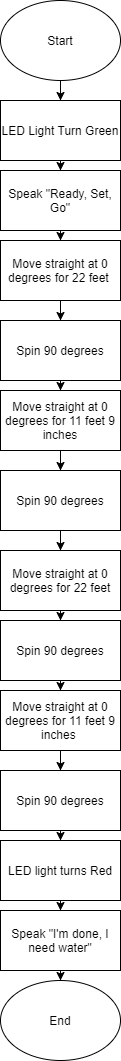

The diagram above was exported from draw.io. Its source (the exported page's mxGraphModel, read from the mxfile embedded in the PNG):
<mxGraphModel dx="1342" dy="525" grid="1" gridSize="10" guides="1" tooltips="1" connect="1" arrows="1" fold="1" page="1" pageScale="1" pageWidth="850" pageHeight="1100" math="0" shadow="0">
  <root>
    <mxCell id="0" />
    <mxCell id="1" parent="0" />
    <mxCell id="ZGfDcLvyaiMGyOITYLFx-3" value="" style="edgeStyle=orthogonalEdgeStyle;rounded=0;orthogonalLoop=1;jettySize=auto;html=1;" parent="1" source="ZGfDcLvyaiMGyOITYLFx-1" target="ZGfDcLvyaiMGyOITYLFx-2" edge="1">
      <mxGeometry relative="1" as="geometry" />
    </mxCell>
    <mxCell id="ZGfDcLvyaiMGyOITYLFx-1" value="Start" style="ellipse;whiteSpace=wrap;html=1;" parent="1" vertex="1">
      <mxGeometry x="330" y="20" width="120" height="80" as="geometry" />
    </mxCell>
    <mxCell id="ZGfDcLvyaiMGyOITYLFx-6" value="" style="edgeStyle=orthogonalEdgeStyle;rounded=0;orthogonalLoop=1;jettySize=auto;html=1;" parent="1" source="ZGfDcLvyaiMGyOITYLFx-2" target="ZGfDcLvyaiMGyOITYLFx-4" edge="1">
      <mxGeometry relative="1" as="geometry" />
    </mxCell>
    <mxCell id="ZGfDcLvyaiMGyOITYLFx-2" value="LED Light Turn Green" style="rounded=0;whiteSpace=wrap;html=1;" parent="1" vertex="1">
      <mxGeometry x="330" y="120" width="120" height="60" as="geometry" />
    </mxCell>
    <mxCell id="ZGfDcLvyaiMGyOITYLFx-8" value="" style="edgeStyle=orthogonalEdgeStyle;rounded=0;orthogonalLoop=1;jettySize=auto;html=1;" parent="1" source="ZGfDcLvyaiMGyOITYLFx-4" target="ZGfDcLvyaiMGyOITYLFx-7" edge="1">
      <mxGeometry relative="1" as="geometry" />
    </mxCell>
    <mxCell id="ZGfDcLvyaiMGyOITYLFx-4" value="Speak &quot;Ready, Set, Go&quot;" style="rounded=0;whiteSpace=wrap;html=1;" parent="1" vertex="1">
      <mxGeometry x="330" y="190" width="120" height="60" as="geometry" />
    </mxCell>
    <mxCell id="ZGfDcLvyaiMGyOITYLFx-10" value="" style="edgeStyle=orthogonalEdgeStyle;rounded=0;orthogonalLoop=1;jettySize=auto;html=1;" parent="1" source="ZGfDcLvyaiMGyOITYLFx-7" target="ZGfDcLvyaiMGyOITYLFx-9" edge="1">
      <mxGeometry relative="1" as="geometry" />
    </mxCell>
    <mxCell id="ZGfDcLvyaiMGyOITYLFx-7" value="Move straight at 0 degrees for 22 feet&amp;nbsp;" style="rounded=0;whiteSpace=wrap;html=1;" parent="1" vertex="1">
      <mxGeometry x="330" y="260" width="120" height="60" as="geometry" />
    </mxCell>
    <mxCell id="ZGfDcLvyaiMGyOITYLFx-12" value="" style="edgeStyle=orthogonalEdgeStyle;rounded=0;orthogonalLoop=1;jettySize=auto;html=1;" parent="1" source="ZGfDcLvyaiMGyOITYLFx-9" target="ZGfDcLvyaiMGyOITYLFx-11" edge="1">
      <mxGeometry relative="1" as="geometry" />
    </mxCell>
    <mxCell id="ZGfDcLvyaiMGyOITYLFx-9" value="Spin 90 degrees" style="rounded=0;whiteSpace=wrap;html=1;" parent="1" vertex="1">
      <mxGeometry x="330" y="340" width="120" height="60" as="geometry" />
    </mxCell>
    <mxCell id="ZGfDcLvyaiMGyOITYLFx-14" value="" style="edgeStyle=orthogonalEdgeStyle;rounded=0;orthogonalLoop=1;jettySize=auto;html=1;" parent="1" source="ZGfDcLvyaiMGyOITYLFx-11" target="ZGfDcLvyaiMGyOITYLFx-13" edge="1">
      <mxGeometry relative="1" as="geometry" />
    </mxCell>
    <mxCell id="ZGfDcLvyaiMGyOITYLFx-11" value="Move straight at 0 degrees for 11 feet 9 inches" style="rounded=0;whiteSpace=wrap;html=1;" parent="1" vertex="1">
      <mxGeometry x="330" y="410" width="120" height="60" as="geometry" />
    </mxCell>
    <mxCell id="ZGfDcLvyaiMGyOITYLFx-16" value="" style="edgeStyle=orthogonalEdgeStyle;rounded=0;orthogonalLoop=1;jettySize=auto;html=1;" parent="1" source="ZGfDcLvyaiMGyOITYLFx-13" target="ZGfDcLvyaiMGyOITYLFx-15" edge="1">
      <mxGeometry relative="1" as="geometry" />
    </mxCell>
    <mxCell id="ZGfDcLvyaiMGyOITYLFx-13" value="Spin 90 degrees" style="rounded=0;whiteSpace=wrap;html=1;" parent="1" vertex="1">
      <mxGeometry x="330" y="490" width="120" height="60" as="geometry" />
    </mxCell>
    <mxCell id="ZGfDcLvyaiMGyOITYLFx-18" value="" style="edgeStyle=orthogonalEdgeStyle;rounded=0;orthogonalLoop=1;jettySize=auto;html=1;" parent="1" source="ZGfDcLvyaiMGyOITYLFx-15" target="ZGfDcLvyaiMGyOITYLFx-17" edge="1">
      <mxGeometry relative="1" as="geometry" />
    </mxCell>
    <mxCell id="ZGfDcLvyaiMGyOITYLFx-15" value="Move straight at 0 degrees for 22 feet" style="rounded=0;whiteSpace=wrap;html=1;" parent="1" vertex="1">
      <mxGeometry x="330" y="570" width="120" height="60" as="geometry" />
    </mxCell>
    <mxCell id="dxeN6aixI-334p_exIA5-2" value="" style="edgeStyle=orthogonalEdgeStyle;rounded=0;orthogonalLoop=1;jettySize=auto;html=1;" parent="1" source="ZGfDcLvyaiMGyOITYLFx-17" target="dxeN6aixI-334p_exIA5-1" edge="1">
      <mxGeometry relative="1" as="geometry" />
    </mxCell>
    <mxCell id="ZGfDcLvyaiMGyOITYLFx-17" value="Spin 90 degrees" style="rounded=0;whiteSpace=wrap;html=1;" parent="1" vertex="1">
      <mxGeometry x="330" y="640" width="120" height="60" as="geometry" />
    </mxCell>
    <mxCell id="dxeN6aixI-334p_exIA5-4" value="" style="edgeStyle=orthogonalEdgeStyle;rounded=0;orthogonalLoop=1;jettySize=auto;html=1;" parent="1" source="dxeN6aixI-334p_exIA5-1" target="dxeN6aixI-334p_exIA5-3" edge="1">
      <mxGeometry relative="1" as="geometry" />
    </mxCell>
    <mxCell id="dxeN6aixI-334p_exIA5-1" value="Move straight at 0 degrees for 11 feet 9 inches&amp;nbsp;" style="rounded=0;whiteSpace=wrap;html=1;" parent="1" vertex="1">
      <mxGeometry x="330" y="710" width="120" height="60" as="geometry" />
    </mxCell>
    <mxCell id="dxeN6aixI-334p_exIA5-6" value="" style="edgeStyle=orthogonalEdgeStyle;rounded=0;orthogonalLoop=1;jettySize=auto;html=1;" parent="1" source="dxeN6aixI-334p_exIA5-3" target="dxeN6aixI-334p_exIA5-5" edge="1">
      <mxGeometry relative="1" as="geometry" />
    </mxCell>
    <mxCell id="dxeN6aixI-334p_exIA5-3" value="Spin 90 degrees" style="rounded=0;whiteSpace=wrap;html=1;" parent="1" vertex="1">
      <mxGeometry x="330" y="790" width="120" height="60" as="geometry" />
    </mxCell>
    <mxCell id="dxeN6aixI-334p_exIA5-10" value="" style="edgeStyle=orthogonalEdgeStyle;rounded=0;orthogonalLoop=1;jettySize=auto;html=1;" parent="1" source="dxeN6aixI-334p_exIA5-5" target="dxeN6aixI-334p_exIA5-9" edge="1">
      <mxGeometry relative="1" as="geometry" />
    </mxCell>
    <mxCell id="dxeN6aixI-334p_exIA5-5" value="LED light turns Red" style="rounded=0;whiteSpace=wrap;html=1;" parent="1" vertex="1">
      <mxGeometry x="330" y="860" width="120" height="60" as="geometry" />
    </mxCell>
    <mxCell id="dxeN6aixI-334p_exIA5-12" value="" style="edgeStyle=orthogonalEdgeStyle;rounded=0;orthogonalLoop=1;jettySize=auto;html=1;" parent="1" source="dxeN6aixI-334p_exIA5-9" target="dxeN6aixI-334p_exIA5-11" edge="1">
      <mxGeometry relative="1" as="geometry" />
    </mxCell>
    <mxCell id="dxeN6aixI-334p_exIA5-9" value="Speak &quot;I'm done, I need water&quot;" style="rounded=0;whiteSpace=wrap;html=1;" parent="1" vertex="1">
      <mxGeometry x="330" y="930" width="120" height="60" as="geometry" />
    </mxCell>
    <mxCell id="dxeN6aixI-334p_exIA5-11" value="End" style="ellipse;whiteSpace=wrap;html=1;rounded=0;" parent="1" vertex="1">
      <mxGeometry x="330" y="1000" width="120" height="80" as="geometry" />
    </mxCell>
  </root>
</mxGraphModel>